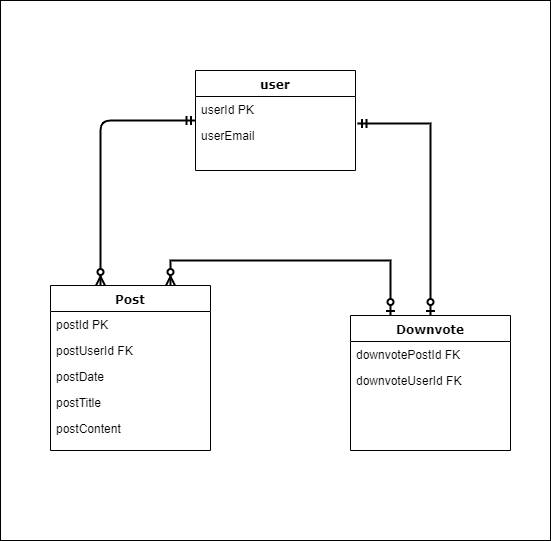

The diagram above was exported from draw.io. Its source (the exported page's mxGraphModel, read from the mxfile embedded in the PNG):
<mxGraphModel dx="1408" dy="731" grid="1" gridSize="10" guides="1" tooltips="1" connect="1" arrows="1" fold="1" page="1" pageScale="1" pageWidth="1100" pageHeight="850" background="#ffffff" math="0" shadow="0">
  <root>
    <mxCell id="0" />
    <mxCell id="1" parent="0" />
    <mxCell id="YERpa7A56XZy9iaS9Fpb-1" value="" style="rounded=0;whiteSpace=wrap;html=1;" vertex="1" parent="1">
      <mxGeometry x="60" y="130" width="550" height="540" as="geometry" />
    </mxCell>
    <mxCell id="DBOQdh4ltp_-hSiunJNc-1" value="user" style="swimlane;html=1;fontStyle=1;align=center;verticalAlign=top;childLayout=stackLayout;horizontal=1;startSize=26;horizontalStack=0;resizeParent=1;resizeLast=0;collapsible=1;marginBottom=0;swimlaneFillColor=#ffffff;rounded=0;shadow=0;comic=0;labelBackgroundColor=none;strokeColor=#000000;strokeWidth=1;fillColor=none;fontFamily=Verdana;fontSize=12;fontColor=#000000;" parent="1" vertex="1">
      <mxGeometry x="255" y="200" width="160" height="100" as="geometry" />
    </mxCell>
    <mxCell id="DBOQdh4ltp_-hSiunJNc-2" value="userId PK" style="text;html=1;strokeColor=none;fillColor=none;align=left;verticalAlign=top;spacingLeft=4;spacingRight=4;whiteSpace=wrap;overflow=hidden;rotatable=0;points=[[0,0.5],[1,0.5]];portConstraint=eastwest;" parent="DBOQdh4ltp_-hSiunJNc-1" vertex="1">
      <mxGeometry y="26" width="160" height="26" as="geometry" />
    </mxCell>
    <mxCell id="DBOQdh4ltp_-hSiunJNc-35" value="userEmail" style="text;html=1;strokeColor=none;fillColor=none;align=left;verticalAlign=top;spacingLeft=4;spacingRight=4;whiteSpace=wrap;overflow=hidden;rotatable=0;points=[[0,0.5],[1,0.5]];portConstraint=eastwest;" parent="DBOQdh4ltp_-hSiunJNc-1" vertex="1">
      <mxGeometry y="52" width="160" height="26" as="geometry" />
    </mxCell>
    <mxCell id="DBOQdh4ltp_-hSiunJNc-5" value="Post" style="swimlane;html=1;fontStyle=1;align=center;verticalAlign=top;childLayout=stackLayout;horizontal=1;startSize=26;horizontalStack=0;resizeParent=1;resizeLast=0;collapsible=1;marginBottom=0;swimlaneFillColor=#ffffff;rounded=0;shadow=0;comic=0;labelBackgroundColor=none;strokeColor=#000000;strokeWidth=1;fillColor=none;fontFamily=Verdana;fontSize=12;fontColor=#000000;" parent="1" vertex="1">
      <mxGeometry x="110" y="415" width="160" height="165" as="geometry" />
    </mxCell>
    <mxCell id="DBOQdh4ltp_-hSiunJNc-6" value="postId PK" style="text;html=1;strokeColor=none;fillColor=none;align=left;verticalAlign=top;spacingLeft=4;spacingRight=4;whiteSpace=wrap;overflow=hidden;rotatable=0;points=[[0,0.5],[1,0.5]];portConstraint=eastwest;" parent="DBOQdh4ltp_-hSiunJNc-5" vertex="1">
      <mxGeometry y="26" width="160" height="26" as="geometry" />
    </mxCell>
    <mxCell id="DBOQdh4ltp_-hSiunJNc-34" value="postUserId FK" style="text;html=1;strokeColor=none;fillColor=none;align=left;verticalAlign=top;spacingLeft=4;spacingRight=4;whiteSpace=wrap;overflow=hidden;rotatable=0;points=[[0,0.5],[1,0.5]];portConstraint=eastwest;" parent="DBOQdh4ltp_-hSiunJNc-5" vertex="1">
      <mxGeometry y="52" width="160" height="26" as="geometry" />
    </mxCell>
    <mxCell id="DBOQdh4ltp_-hSiunJNc-9" value="postDate" style="text;html=1;strokeColor=none;fillColor=none;align=left;verticalAlign=top;spacingLeft=4;spacingRight=4;whiteSpace=wrap;overflow=hidden;rotatable=0;points=[[0,0.5],[1,0.5]];portConstraint=eastwest;" parent="DBOQdh4ltp_-hSiunJNc-5" vertex="1">
      <mxGeometry y="78" width="160" height="26" as="geometry" />
    </mxCell>
    <mxCell id="DBOQdh4ltp_-hSiunJNc-10" value="postTitle" style="text;html=1;strokeColor=none;fillColor=none;align=left;verticalAlign=top;spacingLeft=4;spacingRight=4;whiteSpace=wrap;overflow=hidden;rotatable=0;points=[[0,0.5],[1,0.5]];portConstraint=eastwest;" parent="DBOQdh4ltp_-hSiunJNc-5" vertex="1">
      <mxGeometry y="104" width="160" height="26" as="geometry" />
    </mxCell>
    <mxCell id="DBOQdh4ltp_-hSiunJNc-11" value="postContent" style="text;html=1;strokeColor=none;fillColor=none;align=left;verticalAlign=top;spacingLeft=4;spacingRight=4;whiteSpace=wrap;overflow=hidden;rotatable=0;points=[[0,0.5],[1,0.5]];portConstraint=eastwest;" parent="DBOQdh4ltp_-hSiunJNc-5" vertex="1">
      <mxGeometry y="130" width="160" height="26" as="geometry" />
    </mxCell>
    <mxCell id="DBOQdh4ltp_-hSiunJNc-19" style="edgeStyle=elbowEdgeStyle;html=1;labelBackgroundColor=none;startFill=0;endArrow=ERzeroToMany;endFill=1;fontFamily=Verdana;fontSize=12;elbow=vertical;strokeWidth=2;startArrow=ERmandOne;" parent="1" source="DBOQdh4ltp_-hSiunJNc-1" target="DBOQdh4ltp_-hSiunJNc-5" edge="1">
      <mxGeometry relative="1" as="geometry">
        <mxPoint x="250" y="259.88235294117635" as="sourcePoint" />
        <Array as="points">
          <mxPoint x="160" y="250" />
        </Array>
      </mxGeometry>
    </mxCell>
    <mxCell id="DBOQdh4ltp_-hSiunJNc-40" style="edgeStyle=elbowEdgeStyle;rounded=0;orthogonalLoop=1;jettySize=auto;elbow=vertical;html=1;exitX=0.25;exitY=0;exitDx=0;exitDy=0;startArrow=ERzeroToOne;startFill=1;endArrow=ERzeroToMany;endFill=1;strokeWidth=2;entryX=0.75;entryY=0;entryDx=0;entryDy=0;" parent="1" source="DBOQdh4ltp_-hSiunJNc-36" target="DBOQdh4ltp_-hSiunJNc-5" edge="1">
      <mxGeometry relative="1" as="geometry">
        <mxPoint x="238" y="310" as="targetPoint" />
        <Array as="points">
          <mxPoint x="400" y="390" />
        </Array>
      </mxGeometry>
    </mxCell>
    <mxCell id="DBOQdh4ltp_-hSiunJNc-42" style="edgeStyle=elbowEdgeStyle;rounded=0;orthogonalLoop=1;jettySize=auto;elbow=vertical;html=1;exitX=0.5;exitY=0;exitDx=0;exitDy=0;startArrow=ERzeroToOne;startFill=1;endArrow=ERmandOne;endFill=0;strokeWidth=2;entryX=1.013;entryY=0.038;entryDx=0;entryDy=0;entryPerimeter=0;" parent="1" source="DBOQdh4ltp_-hSiunJNc-36" target="DBOQdh4ltp_-hSiunJNc-35" edge="1">
      <mxGeometry relative="1" as="geometry">
        <mxPoint x="375" y="300" as="targetPoint" />
        <Array as="points">
          <mxPoint x="520" y="253" />
        </Array>
      </mxGeometry>
    </mxCell>
    <mxCell id="DBOQdh4ltp_-hSiunJNc-36" value="Downvote" style="swimlane;html=1;fontStyle=1;align=center;verticalAlign=top;childLayout=stackLayout;horizontal=1;startSize=26;horizontalStack=0;resizeParent=1;resizeLast=0;collapsible=1;marginBottom=0;swimlaneFillColor=#ffffff;rounded=0;shadow=0;comic=0;labelBackgroundColor=none;strokeColor=#000000;strokeWidth=1;fillColor=none;fontFamily=Verdana;fontSize=12;fontColor=#000000;" parent="1" vertex="1">
      <mxGeometry x="410" y="445" width="160" height="135" as="geometry" />
    </mxCell>
    <mxCell id="DBOQdh4ltp_-hSiunJNc-37" value="downvotePostId FK" style="text;html=1;strokeColor=none;fillColor=none;align=left;verticalAlign=top;spacingLeft=4;spacingRight=4;whiteSpace=wrap;overflow=hidden;rotatable=0;points=[[0,0.5],[1,0.5]];portConstraint=eastwest;" parent="DBOQdh4ltp_-hSiunJNc-36" vertex="1">
      <mxGeometry y="26" width="160" height="26" as="geometry" />
    </mxCell>
    <mxCell id="DBOQdh4ltp_-hSiunJNc-38" value="downvoteUserId FK" style="text;html=1;strokeColor=none;fillColor=none;align=left;verticalAlign=top;spacingLeft=4;spacingRight=4;whiteSpace=wrap;overflow=hidden;rotatable=0;points=[[0,0.5],[1,0.5]];portConstraint=eastwest;" parent="DBOQdh4ltp_-hSiunJNc-36" vertex="1">
      <mxGeometry y="52" width="160" height="26" as="geometry" />
    </mxCell>
  </root>
</mxGraphModel>